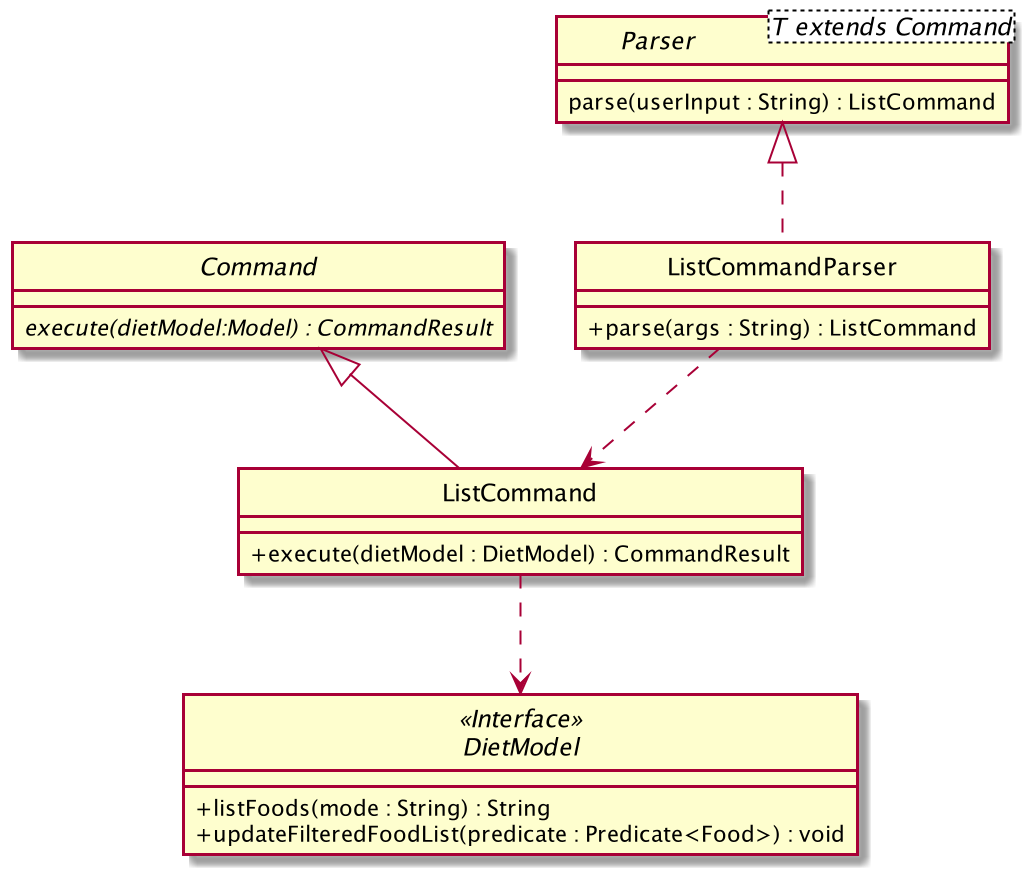

The diagram above was rendered by PlantUML. Its source (embedded in the PNG):
@startuml

skinparam backgroundColor #ffffff
skinparam classAttributeIconSize 0
hide circle


class ListCommandParser implements Parser {
    + parse(args : String) : ListCommand
}

interface Parser<T extends Command> {
    parse(userInput : String) : ListCommand
}

abstract class Command {
    {abstract} execute(dietModel:Model) : CommandResult
}

class ListCommand extends Command {

    + execute(dietModel : DietModel) : CommandResult

}

interface DietModel <<Interface>> {

    + listFoods(mode : String) : String
    + updateFilteredFoodList(predicate : Predicate<Food>) : void

}



ListCommandParser ..> ListCommand
ListCommand ..> DietModel


@enduml